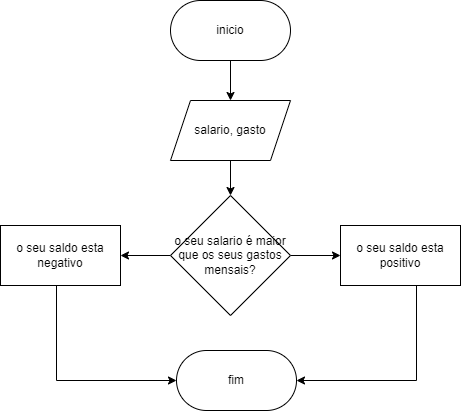

The diagram above was exported from draw.io. Its source (the exported page's mxGraphModel, read from the mxfile embedded in the PNG):
<mxGraphModel dx="1114" dy="616" grid="1" gridSize="10" guides="1" tooltips="1" connect="1" arrows="1" fold="1" page="1" pageScale="1" pageWidth="827" pageHeight="1169" math="0" shadow="0">
  <root>
    <mxCell id="0" />
    <mxCell id="1" parent="0" />
    <mxCell id="Xo1qbROh0nj6wgkMn4_f-3" value="" style="edgeStyle=orthogonalEdgeStyle;rounded=0;orthogonalLoop=1;jettySize=auto;html=1;" edge="1" parent="1" source="Xo1qbROh0nj6wgkMn4_f-1" target="Xo1qbROh0nj6wgkMn4_f-2">
      <mxGeometry relative="1" as="geometry" />
    </mxCell>
    <mxCell id="Xo1qbROh0nj6wgkMn4_f-1" value="inicio" style="rounded=1;whiteSpace=wrap;html=1;arcSize=50;" vertex="1" parent="1">
      <mxGeometry x="354" y="60" width="120" height="60" as="geometry" />
    </mxCell>
    <mxCell id="Xo1qbROh0nj6wgkMn4_f-5" value="" style="edgeStyle=orthogonalEdgeStyle;rounded=0;orthogonalLoop=1;jettySize=auto;html=1;" edge="1" parent="1" source="Xo1qbROh0nj6wgkMn4_f-2" target="Xo1qbROh0nj6wgkMn4_f-4">
      <mxGeometry relative="1" as="geometry" />
    </mxCell>
    <mxCell id="Xo1qbROh0nj6wgkMn4_f-2" value="salario, gasto" style="shape=parallelogram;perimeter=parallelogramPerimeter;whiteSpace=wrap;html=1;fixedSize=1;" vertex="1" parent="1">
      <mxGeometry x="354" y="160" width="120" height="60" as="geometry" />
    </mxCell>
    <mxCell id="Xo1qbROh0nj6wgkMn4_f-7" value="" style="edgeStyle=orthogonalEdgeStyle;rounded=0;orthogonalLoop=1;jettySize=auto;html=1;" edge="1" parent="1" source="Xo1qbROh0nj6wgkMn4_f-4" target="Xo1qbROh0nj6wgkMn4_f-6">
      <mxGeometry relative="1" as="geometry" />
    </mxCell>
    <mxCell id="Xo1qbROh0nj6wgkMn4_f-9" value="" style="edgeStyle=orthogonalEdgeStyle;rounded=0;orthogonalLoop=1;jettySize=auto;html=1;" edge="1" parent="1" source="Xo1qbROh0nj6wgkMn4_f-4" target="Xo1qbROh0nj6wgkMn4_f-8">
      <mxGeometry relative="1" as="geometry" />
    </mxCell>
    <mxCell id="Xo1qbROh0nj6wgkMn4_f-4" value="o seu salario é maior que os seus gastos mensais?" style="rhombus;whiteSpace=wrap;html=1;" vertex="1" parent="1">
      <mxGeometry x="354" y="255" width="120" height="120" as="geometry" />
    </mxCell>
    <mxCell id="Xo1qbROh0nj6wgkMn4_f-12" style="edgeStyle=orthogonalEdgeStyle;rounded=0;orthogonalLoop=1;jettySize=auto;html=1;entryX=1;entryY=0.5;entryDx=0;entryDy=0;" edge="1" parent="1" target="Xo1qbROh0nj6wgkMn4_f-11">
      <mxGeometry relative="1" as="geometry">
        <mxPoint x="600" y="345" as="sourcePoint" />
        <Array as="points">
          <mxPoint x="600" y="440" />
        </Array>
      </mxGeometry>
    </mxCell>
    <mxCell id="Xo1qbROh0nj6wgkMn4_f-6" value="o seu saldo esta positivo" style="whiteSpace=wrap;html=1;" vertex="1" parent="1">
      <mxGeometry x="524" y="285" width="120" height="60" as="geometry" />
    </mxCell>
    <mxCell id="Xo1qbROh0nj6wgkMn4_f-13" style="edgeStyle=orthogonalEdgeStyle;rounded=0;orthogonalLoop=1;jettySize=auto;html=1;entryX=0;entryY=0.5;entryDx=0;entryDy=0;" edge="1" parent="1" source="Xo1qbROh0nj6wgkMn4_f-8" target="Xo1qbROh0nj6wgkMn4_f-11">
      <mxGeometry relative="1" as="geometry">
        <Array as="points">
          <mxPoint x="240" y="440" />
        </Array>
      </mxGeometry>
    </mxCell>
    <mxCell id="Xo1qbROh0nj6wgkMn4_f-8" value="o seu saldo esta negativo" style="whiteSpace=wrap;html=1;" vertex="1" parent="1">
      <mxGeometry x="184" y="285" width="120" height="60" as="geometry" />
    </mxCell>
    <mxCell id="Xo1qbROh0nj6wgkMn4_f-11" value="fim" style="rounded=1;whiteSpace=wrap;html=1;arcSize=50;" vertex="1" parent="1">
      <mxGeometry x="360" y="410" width="120" height="60" as="geometry" />
    </mxCell>
  </root>
</mxGraphModel>